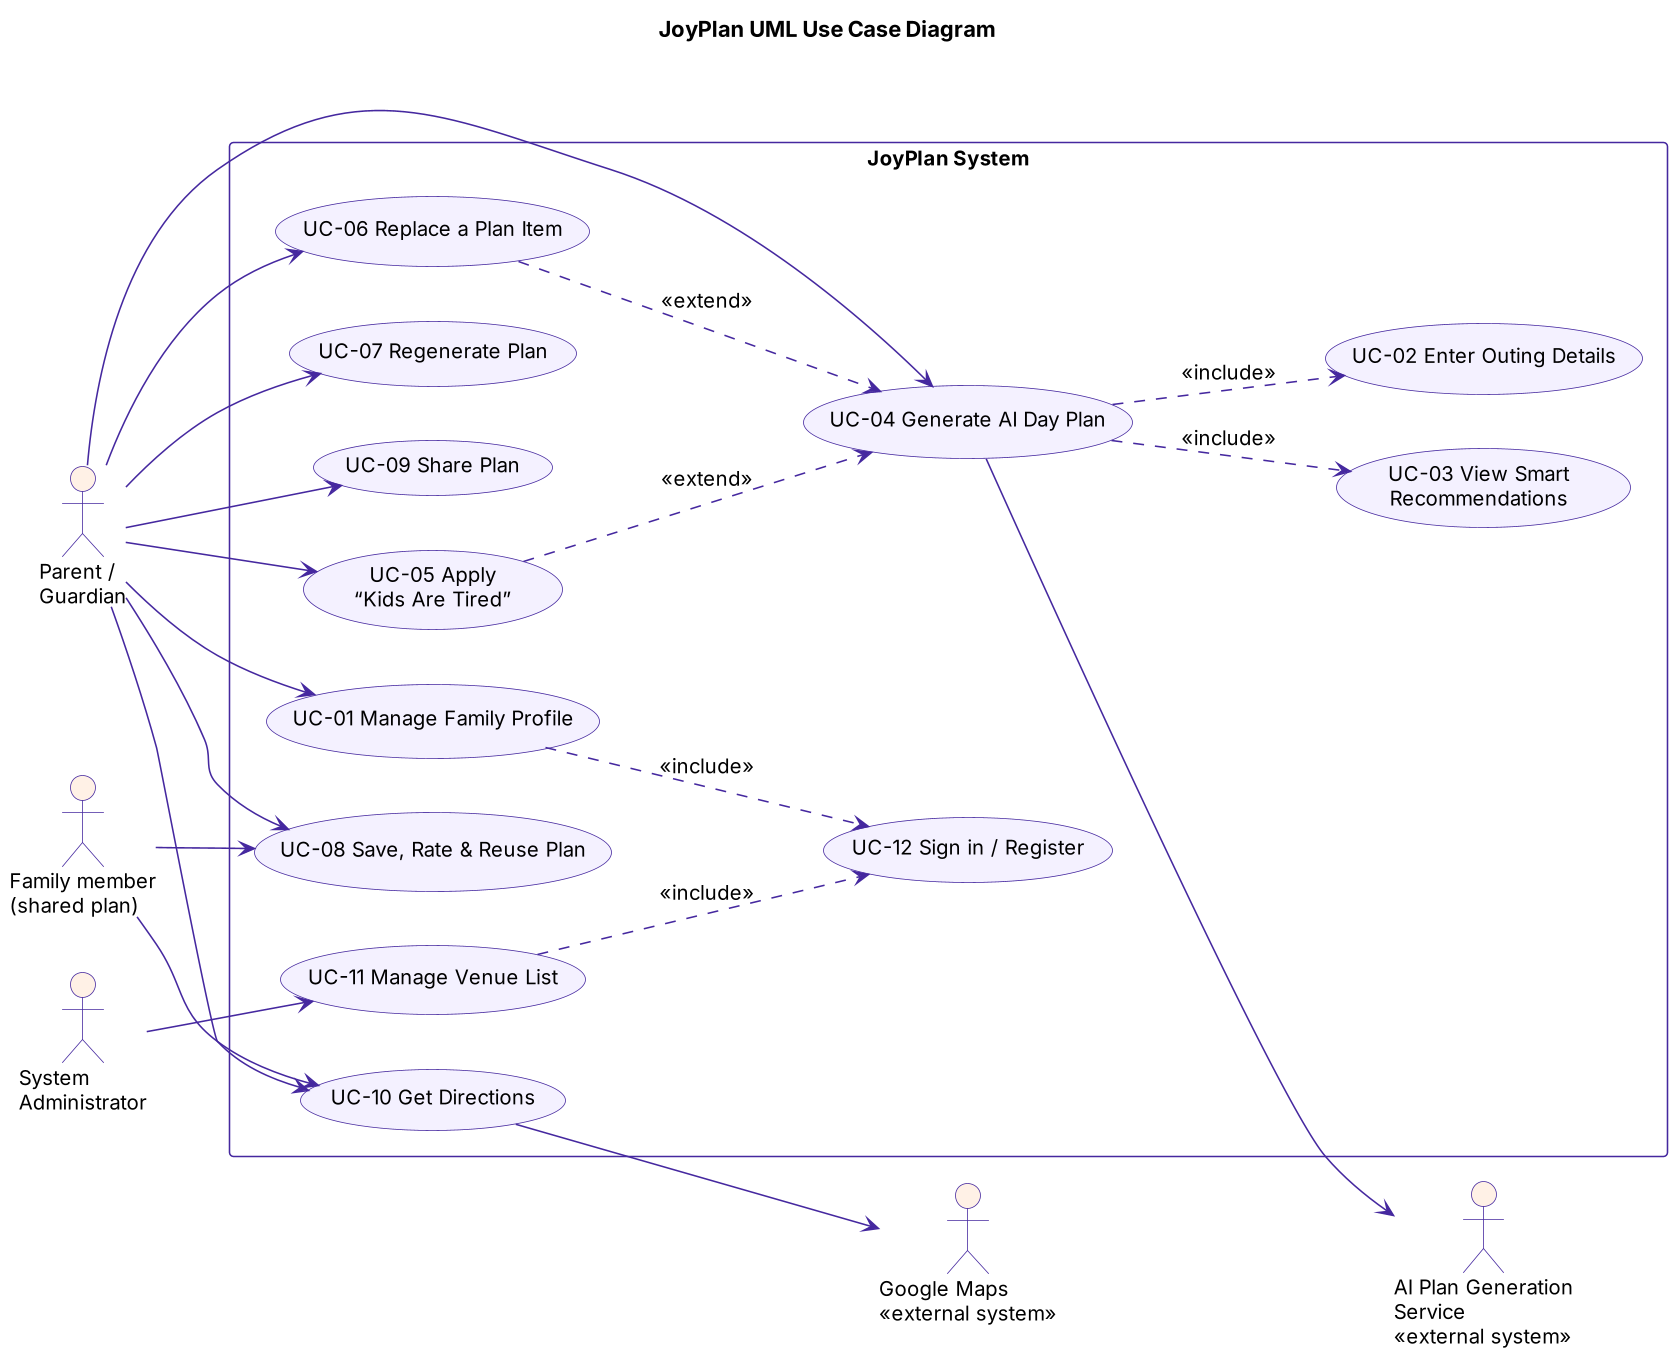

The diagram above was rendered by PlantUML. Its source (embedded in the PNG):
@startuml
skinparam defaultFontName "DejaVu Sans"
skinparam defaultFontSize 13
skinparam shadowing false
skinparam dpi 150
skinparam ArrowColor #45289f
skinparam ActorBorderColor #45289f
skinparam ActorBackgroundColor #fff1e6
skinparam UsecaseBorderColor #45289f
skinparam UsecaseBackgroundColor #f4f1ff
skinparam RectangleBorderColor #45289f
left to right direction
title JoyPlan UML Use Case Diagram
actor "Parent /\nGuardian" as P
actor "Family member\n(shared plan)" as F
actor "System\nAdministrator" as A
actor "AI Plan Generation\nService\n<<external system>>" as AI
actor "Google Maps\n<<external system>>" as GM
rectangle "JoyPlan System" {
  usecase "UC-12 Sign in / Register" as UC12
  usecase "UC-01 Manage Family Profile" as UC01
  usecase "UC-02 Enter Outing Details" as UC02
  usecase "UC-03 View Smart\nRecommendations" as UC03
  usecase "UC-04 Generate AI Day Plan" as UC04
  usecase "UC-05 Apply\n“Kids Are Tired”" as UC05
  usecase "UC-06 Replace a Plan Item" as UC06
  usecase "UC-07 Regenerate Plan" as UC07
  usecase "UC-08 Save, Rate & Reuse Plan" as UC08
  usecase "UC-09 Share Plan" as UC09
  usecase "UC-10 Get Directions" as UC10
  usecase "UC-11 Manage Venue List" as UC11
}
P --> UC01
P --> UC04
P --> UC05
P --> UC06
P --> UC07
P --> UC08
P --> UC09
P --> UC10
F --> UC10
F --> UC08
A --> UC11
UC04 ..> UC02 : <<include>>
UC04 ..> UC03 : <<include>>
UC01 ..> UC12 : <<include>>
UC11 ..> UC12 : <<include>>
UC04 --> AI
UC10 --> GM
UC05 ..> UC04 : <<extend>>
UC06 ..> UC04 : <<extend>>
@enduml